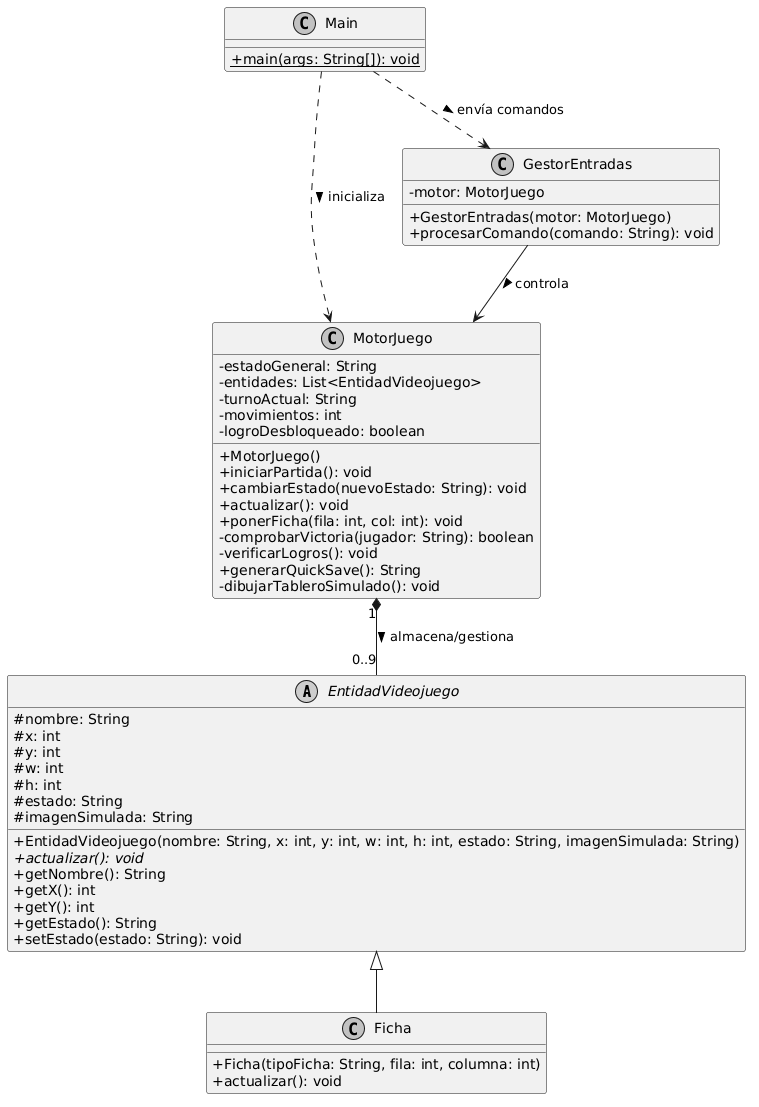

The diagram above was rendered by PlantUML. Its source (embedded in the PNG):
@startuml
skinparam classAttributeIconSize 0
skinparam monochrome true
skinparam rankingPolicy BlackAndWhite

abstract class EntidadVideojuego {
    # nombre: String
    # x: int
    # y: int
    # w: int
    # h: int
    # estado: String
    # imagenSimulada: String
    + EntidadVideojuego(nombre: String, x: int, y: int, w: int, h: int, estado: String, imagenSimulada: String)
    + {abstract} actualizar(): void
    + getNombre(): String
    + getX(): int
    + getY(): int
    + getEstado(): String
    + setEstado(estado: String): void
}

class Ficha {
    + Ficha(tipoFicha: String, fila: int, columna: int)
    + actualizar(): void
}

class MotorJuego {
    - estadoGeneral: String
    - entidades: List<EntidadVideojuego>
    - turnoActual: String
    - movimientos: int
    - logroDesbloqueado: boolean
    + MotorJuego()
    + iniciarPartida(): void
    + cambiarEstado(nuevoEstado: String): void
    + actualizar(): void
    + ponerFicha(fila: int, col: int): void
    - comprobarVictoria(jugador: String): boolean
    - verificarLogros(): void
    + generarQuickSave(): String
    - dibujarTableroSimulado(): void
}

class GestorEntradas {
    - motor: MotorJuego
    + GestorEntradas(motor: MotorJuego)
    + procesarComando(comando: String): void
}

class Main {
    + {static} main(args: String[]): void
}

' Relaciones y Jerarquías
EntidadVideojuego <|-- Ficha
MotorJuego "1" *-- "0..9" EntidadVideojuego : almacena/gestiona >
GestorEntradas --> MotorJuego : controla >
Main ..> MotorJuego : inicializa >
Main ..> GestorEntradas : envía comandos >
@enduml